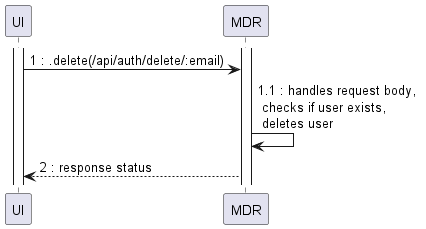

The diagram above was rendered by PlantUML. Its source (embedded in the PNG):
@startuml
participant "UI" as UI
participant "MDR" as API

activate UI
activate API
UI -> API : 1 : .delete(/api/auth/delete/:email)
API -> API : 1.1 : handles request body, \n checks if user exists, \n deletes user
API --> UI : 2 : response status

@enduml